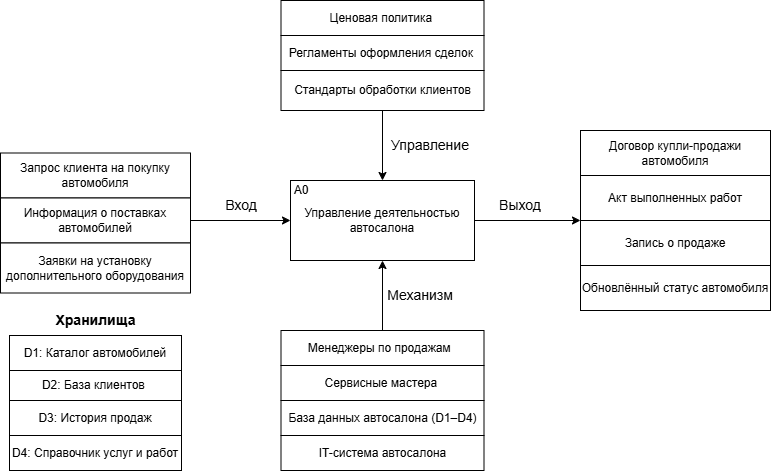

The diagram above was exported from draw.io. Its source (the exported page's mxGraphModel, read from the mxfile embedded in the PNG):
<mxGraphModel dx="1426" dy="784" grid="1" gridSize="10" guides="1" tooltips="1" connect="1" arrows="1" fold="1" page="1" pageScale="1" pageWidth="827" pageHeight="1169" math="0" shadow="0">
  <root>
    <mxCell id="0" />
    <mxCell id="1" parent="0" />
    <mxCell id="T4DkH07shsDSa3Hwa0oK-1" parent="1" style="rounded=0;whiteSpace=wrap;html=1;" value="Управление деятельностью автосалона" vertex="1">
      <mxGeometry height="80" width="184" x="320" y="290" as="geometry" />
    </mxCell>
    <mxCell id="T4DkH07shsDSa3Hwa0oK-2" parent="1" style="text;html=1;whiteSpace=wrap;strokeColor=none;fillColor=none;align=center;verticalAlign=middle;rounded=0;" value="A0" vertex="1">
      <mxGeometry height="30" width="60" x="301" y="285" as="geometry" />
    </mxCell>
    <mxCell id="T4DkH07shsDSa3Hwa0oK-4" parent="1" style="rounded=0;whiteSpace=wrap;html=1;" value="Запрос клиента на покупку автомобиля" vertex="1">
      <mxGeometry height="45" width="190" x="30" y="262.5" as="geometry" />
    </mxCell>
    <mxCell id="T4DkH07shsDSa3Hwa0oK-8" edge="1" parent="1" source="T4DkH07shsDSa3Hwa0oK-6" style="edgeStyle=orthogonalEdgeStyle;rounded=0;orthogonalLoop=1;jettySize=auto;html=1;exitX=1;exitY=0.5;exitDx=0;exitDy=0;entryX=0;entryY=0.5;entryDx=0;entryDy=0;" target="T4DkH07shsDSa3Hwa0oK-1">
      <mxGeometry relative="1" as="geometry" />
    </mxCell>
    <mxCell id="T4DkH07shsDSa3Hwa0oK-6" parent="1" style="rounded=0;whiteSpace=wrap;html=1;" value="Информация о поставках автомобилей" vertex="1">
      <mxGeometry height="45" width="190" x="30" y="307.5" as="geometry" />
    </mxCell>
    <mxCell id="T4DkH07shsDSa3Hwa0oK-7" parent="1" style="rounded=0;whiteSpace=wrap;html=1;" value="Заявки на установку дополнительного оборудования" vertex="1">
      <mxGeometry height="50" width="190" x="30" y="352.5" as="geometry" />
    </mxCell>
    <mxCell id="T4DkH07shsDSa3Hwa0oK-9" parent="1" style="text;html=1;whiteSpace=wrap;strokeColor=none;fillColor=none;align=center;verticalAlign=middle;rounded=0;" value="&lt;font style=&quot;font-size: 14px;&quot;&gt;Вход&lt;/font&gt;" vertex="1">
      <mxGeometry height="30" width="60" x="241" y="300" as="geometry" />
    </mxCell>
    <mxCell id="T4DkH07shsDSa3Hwa0oK-10" parent="1" style="rounded=0;whiteSpace=wrap;html=1;" value="Ценовая политика&amp;nbsp;" vertex="1">
      <mxGeometry height="35" width="203" x="310.5" y="110" as="geometry" />
    </mxCell>
    <mxCell id="T4DkH07shsDSa3Hwa0oK-11" parent="1" style="rounded=0;whiteSpace=wrap;html=1;" value="Регламенты оформления сделок&amp;nbsp;" vertex="1">
      <mxGeometry height="35" width="203" x="310.5" y="145" as="geometry" />
    </mxCell>
    <mxCell id="T4DkH07shsDSa3Hwa0oK-13" edge="1" parent="1" source="T4DkH07shsDSa3Hwa0oK-12" style="edgeStyle=orthogonalEdgeStyle;rounded=0;orthogonalLoop=1;jettySize=auto;html=1;exitX=0.5;exitY=1;exitDx=0;exitDy=0;entryX=0.5;entryY=0;entryDx=0;entryDy=0;" target="T4DkH07shsDSa3Hwa0oK-1">
      <mxGeometry relative="1" as="geometry" />
    </mxCell>
    <mxCell id="T4DkH07shsDSa3Hwa0oK-12" parent="1" style="rounded=0;whiteSpace=wrap;html=1;" value="Стандарты обработки клиентов" vertex="1">
      <mxGeometry height="40" width="203" x="310.5" y="180" as="geometry" />
    </mxCell>
    <mxCell id="T4DkH07shsDSa3Hwa0oK-14" parent="1" style="text;html=1;whiteSpace=wrap;strokeColor=none;fillColor=none;align=center;verticalAlign=middle;rounded=0;" value="&lt;font style=&quot;font-size: 14px;&quot;&gt;Управление&lt;/font&gt;" vertex="1">
      <mxGeometry height="30" width="60" x="430" y="240" as="geometry" />
    </mxCell>
    <mxCell id="T4DkH07shsDSa3Hwa0oK-15" parent="1" style="rounded=0;whiteSpace=wrap;html=1;" value="Договор купли-продажи автомобиля" vertex="1">
      <mxGeometry height="45" width="190" x="610" y="240" as="geometry" />
    </mxCell>
    <mxCell id="T4DkH07shsDSa3Hwa0oK-16" parent="1" style="rounded=0;whiteSpace=wrap;html=1;" value="Акт выполненных работ" vertex="1">
      <mxGeometry height="45" width="190" x="610" y="285" as="geometry" />
    </mxCell>
    <mxCell id="T4DkH07shsDSa3Hwa0oK-17" parent="1" style="rounded=0;whiteSpace=wrap;html=1;" value="Запись о продаже" vertex="1">
      <mxGeometry height="45" width="190" x="610" y="330" as="geometry" />
    </mxCell>
    <mxCell id="T4DkH07shsDSa3Hwa0oK-18" parent="1" style="rounded=0;whiteSpace=wrap;html=1;" value="Обновлённый статус автомобиля" vertex="1">
      <mxGeometry height="45" width="190" x="610" y="375" as="geometry" />
    </mxCell>
    <mxCell id="T4DkH07shsDSa3Hwa0oK-20" edge="1" parent="1" source="T4DkH07shsDSa3Hwa0oK-1" style="endArrow=classic;html=1;rounded=0;exitX=1;exitY=0.5;exitDx=0;exitDy=0;entryX=0;entryY=0;entryDx=0;entryDy=0;" target="T4DkH07shsDSa3Hwa0oK-17" value="">
      <mxGeometry height="50" relative="1" width="50" as="geometry">
        <mxPoint x="500" y="550" as="sourcePoint" />
        <mxPoint x="550" y="500" as="targetPoint" />
      </mxGeometry>
    </mxCell>
    <mxCell id="T4DkH07shsDSa3Hwa0oK-25" parent="1" style="text;html=1;whiteSpace=wrap;strokeColor=none;fillColor=none;align=center;verticalAlign=middle;rounded=0;" value="&lt;font style=&quot;font-size: 14px;&quot;&gt;Выход&lt;/font&gt;" vertex="1">
      <mxGeometry height="30" width="60" x="520" y="300" as="geometry" />
    </mxCell>
    <mxCell id="T4DkH07shsDSa3Hwa0oK-26" parent="1" style="rounded=0;whiteSpace=wrap;html=1;" value="Менеджеры по продажам&amp;nbsp;&amp;nbsp;" vertex="1">
      <mxGeometry height="35" width="203" x="310.5" y="440" as="geometry" />
    </mxCell>
    <mxCell id="T4DkH07shsDSa3Hwa0oK-27" parent="1" style="rounded=0;whiteSpace=wrap;html=1;" value="Сервисные мастера&amp;nbsp;" vertex="1">
      <mxGeometry height="35" width="203" x="310.5" y="475" as="geometry" />
    </mxCell>
    <mxCell id="T4DkH07shsDSa3Hwa0oK-28" parent="1" style="rounded=0;whiteSpace=wrap;html=1;" value="База данных автосалона (D1–D4)" vertex="1">
      <mxGeometry height="35" width="203" x="310.5" y="510" as="geometry" />
    </mxCell>
    <mxCell id="T4DkH07shsDSa3Hwa0oK-29" parent="1" style="rounded=0;whiteSpace=wrap;html=1;" value="IT-система автосалона" vertex="1">
      <mxGeometry height="35" width="203" x="310.5" y="545" as="geometry" />
    </mxCell>
    <mxCell id="T4DkH07shsDSa3Hwa0oK-30" edge="1" parent="1" source="T4DkH07shsDSa3Hwa0oK-26" style="endArrow=classic;html=1;rounded=0;exitX=0.5;exitY=0;exitDx=0;exitDy=0;entryX=0.5;entryY=1;entryDx=0;entryDy=0;" target="T4DkH07shsDSa3Hwa0oK-1" value="">
      <mxGeometry height="50" relative="1" width="50" as="geometry">
        <mxPoint x="390" y="450" as="sourcePoint" />
        <mxPoint x="360" y="390" as="targetPoint" />
      </mxGeometry>
    </mxCell>
    <mxCell id="T4DkH07shsDSa3Hwa0oK-31" parent="1" style="text;html=1;whiteSpace=wrap;strokeColor=none;fillColor=none;align=center;verticalAlign=middle;rounded=0;" value="&lt;font style=&quot;font-size: 14px;&quot;&gt;Механизм&lt;/font&gt;" vertex="1">
      <mxGeometry height="30" width="60" x="420" y="390" as="geometry" />
    </mxCell>
    <mxCell id="T4DkH07shsDSa3Hwa0oK-32" parent="1" style="rounded=0;whiteSpace=wrap;html=1;" value="D1: Каталог автомобилей" vertex="1">
      <mxGeometry height="35" width="172" x="39" y="445" as="geometry" />
    </mxCell>
    <mxCell id="T4DkH07shsDSa3Hwa0oK-33" parent="1" style="rounded=0;whiteSpace=wrap;html=1;" value="D2: База клиентов&amp;nbsp;" vertex="1">
      <mxGeometry height="30" width="172" x="39" y="480" as="geometry" />
    </mxCell>
    <mxCell id="T4DkH07shsDSa3Hwa0oK-34" parent="1" style="rounded=0;whiteSpace=wrap;html=1;" value="D3: История продаж" vertex="1">
      <mxGeometry height="35" width="172" x="39" y="510" as="geometry" />
    </mxCell>
    <mxCell id="T4DkH07shsDSa3Hwa0oK-35" parent="1" style="text;html=1;whiteSpace=wrap;strokeColor=none;fillColor=none;align=center;verticalAlign=middle;rounded=0;" value="&lt;font style=&quot;font-size: 14px;&quot;&gt;&lt;b&gt;Хранилища&lt;/b&gt;&lt;/font&gt;" vertex="1">
      <mxGeometry height="30" width="105" x="72.5" y="415" as="geometry" />
    </mxCell>
    <mxCell id="qcJKFFXYPTo2d194gLT5-1" parent="1" style="rounded=0;whiteSpace=wrap;html=1;" value="D4: Справочник услуг и работ" vertex="1">
      <mxGeometry height="35" width="172" x="39" y="545" as="geometry" />
    </mxCell>
  </root>
</mxGraphModel>